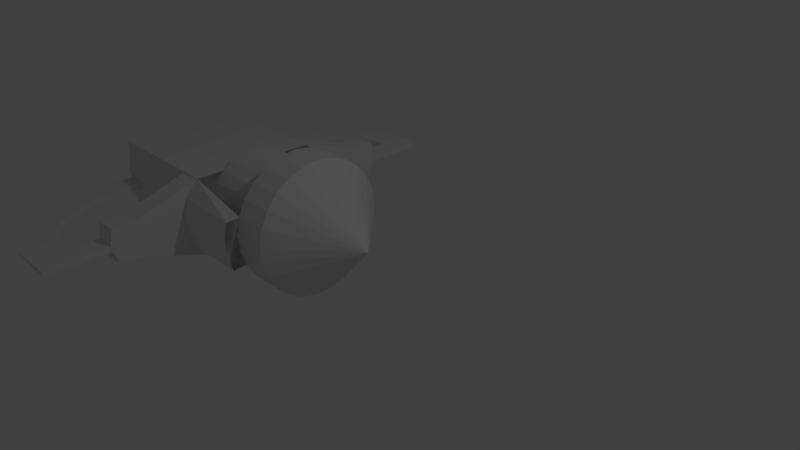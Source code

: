 # Source: EnemyV1.5.blend  (saved by Blender 2.79.0; exported with 4.5.12 LTS)
import bpy
from mathutils import Matrix  # noqa: F401  (used for matrix-valued properties, if any)

bpy.ops.wm.read_factory_settings(use_empty=True)
scene = bpy.context.scene
scene.name = 'Scene'

# ---- collections
col_collection_1 = bpy.data.collections.new('Collection 1'); scene.collection.children.link(col_collection_1)

# ---- world
world_world = bpy.data.worlds.new('World'); scene.world = world_world
world_world.color = (0.05088, 0.05088, 0.05088)
world_world.use_sun_shadow = False
world_world.sun_shadow_jitter_overblur = 0.0
world_world.cycles.sampling_method = 'MANUAL'

# ---- cameras
cam_camera = bpy.data.cameras.new('Camera')
cam_camera.clip_end = 100.0
cam_camera.lens = 35.0
cam_camera.sensor_width = 32.0
cam_camera.sensor_height = 18.0
cam_camera.ortho_scale = 7.314
cam_camera.dof.focus_distance = 0.0
cam_camera.dof.aperture_fstop = 128.0

# ---- lights
light_lamp = bpy.data.lights.new('Lamp', 'POINT')
light_lamp.transmission_factor = 0.0
light_lamp.cutoff_distance = 30.0
light_lamp.energy = 100.0
light_lamp.shadow_buffer_clip_start = 1.001
light_lamp.shadow_soft_size = 0.1
light_lamp.shadow_maximum_resolution = 0.006
light_lamp.use_absolute_resolution = True

# ---- meshes
me_cone = bpy.data.meshes.new('Cone')
me_cone.from_pydata([(-0.06879, 0.9971, -1.0), (0.1815, 0.9828, -1.0), (0.4203, 0.9068, -1.0), (0.6328, 0.7738, -1.0), (0.8055, 0.5921, -1.0), (0.9275, 0.3731, -1.0), (0.9913, 0.1307, -1.0), (0.9928, -0.1199, -1.0), (0.9319, -0.3631, -1.0), (0.8125, -0.5835, -1.0), (0.642, -0.7672, -1.0), (0.4312, -0.9028, -1.0), (0.1932, -0.9817, -1.0), (-0.05683, -0.9989, -1.0), (-0.3033, -0.9535, -1.0), (-0.5308, -0.8481, -1.0), (-0.7249, -0.6895, -1.0), (-0.8734, -0.4876, -1.0), (-0.9671, -0.2551, -1.0), (-1.0, -0.006554, -1.0), (-0.9701, 0.2423, -1.0), (-0.8792, 0.4759, -1.0), (-0.7331, 0.6796, -1.0), (-0.5409, 0.8405, -1.0), (-0.3147, 0.9486, -1.0), (-0.05146, 0.7457, -1.5), (0.1357, 0.735, -1.5), (0.3144, 0.6782, -1.5), (0.4733, 0.5786, -1.5), (0.6025, 0.4427, -1.5), (0.6938, 0.279, -1.5), (0.7415, 0.09763, -1.5), (0.7426, -0.08986, -1.5), (0.6971, -0.2718, -1.5), (0.6078, -0.4366, -1.5), (0.4802, -0.574, -1.5), (0.3225, -0.6755, -1.5), (0.1445, -0.7345, -1.5), (-0.04251, -0.7474, -1.5), (-0.2269, -0.7133, -1.5), (-0.397, -0.6345, -1.5), (-0.5422, -0.5159, -1.5), (-0.6533, -0.3648, -1.5), (-0.7234, -0.1909, -1.5), (-0.748, -0.005044, -1.5), (-0.7256, 0.1811, -1.5), (-0.6577, 0.3559, -1.5), (-0.5484, 0.5082, -1.5), (-0.4046, 0.6286, -1.5), (-0.2354, 0.7094, -1.5), (-0.1522, 0.9971, -2.5), (0.2545, 0.9828, -2.5), (0.6427, 0.9068, -2.5), (0.6603, -0.9028, -2.5), (0.2736, -0.9817, -2.5), (-0.1328, -0.9989, -2.5), (-0.5334, -0.9535, -2.5), (-0.552, 0.9486, -2.5), (-0.1522, 0.9971, -2.831), (0.2545, 0.9828, -2.831), (0.6427, 0.9068, -2.831), (0.6603, -0.9028, -2.831), (0.2736, -0.9817, -2.831), (-0.1328, -0.9989, -2.831), (-0.5334, -0.9535, -2.831), (-0.552, 0.9486, -2.831), (0.3325, -1.9, -2.5), (0.1083, -1.979, -2.5), (0.02697, -1.997, -2.5), (-0.2111, -1.951, -2.5), (0.3325, -1.9, -2.831), (0.1083, -1.979, -2.831), (0.02697, -1.997, -2.831), (-0.2111, -1.951, -2.831), (0.3325, -2.211, -2.5), (0.1083, -2.29, -2.5), (0.02697, -2.308, -2.5), (-0.2111, -2.262, -2.5), (0.3325, -2.211, -2.831), (0.1083, -2.29, -2.831), (0.02697, -2.308, -2.831), (-0.2111, -2.262, -2.831), (0.1083, -3.236, -2.5), (0.02697, -3.253, -2.5), (0.1083, -3.236, -2.831), (0.02697, -3.253, -2.831), (0.06766, -2.299, -2.831), (0.06766, -3.244, -2.831), (0.1083, -2.763, -2.831), (0.02697, -2.78, -2.831), (0.06766, -2.772, -2.831), (0.06766, -3.236, -3.203), (0.02697, -3.245, -3.205), (0.1083, -3.228, -3.202), (0.1083, -2.771, -3.121), (0.02697, -2.788, -3.124), (0.06766, -2.78, -3.122), (0.06766, -3.083, -3.561), (0.02697, -3.091, -3.564), (0.1083, -3.076, -3.558), (0.1083, -2.666, -3.402), (0.02697, -2.681, -3.407), (0.06766, -2.674, -3.404), (0.06766, -2.796, -3.88), (0.02697, -2.802, -3.884), (0.1083, -2.79, -3.876), (0.1083, -2.455, -3.655), (0.02697, -2.468, -3.663), (0.06766, -2.461, -3.659), (0.06766, -2.393, -4.14), (0.02697, -2.398, -4.144), (0.1083, -2.389, -4.135), (0.1083, -2.153, -3.863), (0.02697, -2.161, -3.873), (0.06766, -2.157, -3.868), (0.06766, -1.903, -4.321), (0.02697, -1.905, -4.326), (0.1084, -1.901, -4.315), (0.1084, -1.779, -4.013), (0.02697, -1.783, -4.024), (0.06766, -1.781, -4.018), (0.06766, -1.359, -4.412), (0.02697, -1.359, -4.418), (0.1084, -1.359, -4.406), (0.1084, -1.359, -4.093), (0.02697, -1.359, -4.104), (0.06766, -1.359, -4.099), (0.06766, -0.8591, -4.412), (0.02697, -0.8591, -4.418), (0.1084, -0.8591, -4.406), (0.1084, -0.8591, -4.093), (0.02697, -0.8591, -4.104), (0.06766, -0.8591, -4.099), (-0.05742, 1.197, -1.5), (0.1928, 1.183, -1.5), (0.4317, 1.106, -1.5), (-0.3034, 1.148, -1.5), (-0.05742, 1.197, -2.5), (0.1928, 1.183, -2.5), (0.4317, 1.106, -2.5), (-0.3034, 1.148, -2.5), (0.4449, -1.102, -1.5), (0.207, -1.181, -1.5), (-0.04307, -1.198, -1.5), (-0.2896, -1.153, -1.5), (0.4449, -1.102, -2.5), (0.207, -1.181, -2.5), (-0.04307, -1.198, -2.5), (-0.2896, -1.153, -2.5), (-0.06879, 0.9971, -1.5), (0.1815, 0.9828, -1.5), (0.4203, 0.9068, -1.5), (0.6328, 0.7738, -1.5), (0.8055, 0.5921, -1.5), (0.9275, 0.3731, -1.5), (0.9913, 0.1307, -1.5), (0.9928, -0.1199, -1.5), (0.9319, -0.3631, -1.5), (0.8125, -0.5835, -1.5), (0.642, -0.7672, -1.5), (0.4312, -0.9028, -1.5), (0.1932, -0.9817, -1.5), (-0.05683, -0.9989, -1.5), (-0.3033, -0.9535, -1.5), (-0.5308, -0.8481, -1.5), (-0.7249, -0.6895, -1.5), (-0.8734, -0.4876, -1.5), (-0.9671, -0.2551, -1.5), (-1.0, -0.006554, -1.5), (-0.9701, 0.2423, -1.5), (-0.8792, 0.4759, -1.5), (-0.7331, 0.6796, -1.5), (-0.5409, 0.8405, -1.5), (-0.3147, 0.9486, -1.5), (-0.05146, 0.7457, -2.5), (0.1357, 0.735, -2.5), (0.3144, 0.6782, -2.5), (0.4733, 0.5786, -2.5), (0.6025, 0.4427, -2.5), (0.6938, 0.279, -2.5), (0.7415, 0.09763, -2.5), (0.7426, -0.08986, -2.5), (0.6971, -0.2718, -2.5), (0.6078, -0.4366, -2.5), (0.4802, -0.574, -2.5), (0.3225, -0.6755, -2.5), (0.1445, -0.7345, -2.5), (-0.04251, -0.7474, -2.5), (-0.2269, -0.7133, -2.5), (-0.397, -0.6345, -2.5), (-0.5422, -0.5159, -2.5), (-0.6533, -0.3648, -2.5), (-0.7234, -0.1909, -2.5), (-0.748, -0.005044, -2.5), (-0.7256, 0.1811, -2.5), (-0.6577, 0.3559, -2.5), (-0.5484, 0.5082, -2.5), (-0.4046, 0.6286, -2.5), (-0.2354, 0.7094, -2.5), (-0.06879, -0.9971, -1.0), (0.1815, -0.9828, -1.0), (0.4203, -0.9068, -1.0), (0.6328, -0.7738, -1.0), (0.8055, -0.5921, -1.0), (0.9275, -0.3731, -1.0), (0.9913, -0.1307, -1.0), (0.9928, 0.1199, -1.0), (0.9319, 0.3631, -1.0), (0.8125, 0.5835, -1.0), (0.642, 0.7672, -1.0), (0.4312, 0.9028, -1.0), (0.1932, 0.9817, -1.0), (-1.594e-05, 0.0005627, -0.02464), (-0.05683, 0.9989, -1.0), (-0.3033, 0.9535, -1.0), (-0.5308, 0.8481, -1.0), (-0.7249, 0.6895, -1.0), (-0.8734, 0.4876, -1.0), (-0.9671, 0.2551, -1.0), (-1.0, 0.006554, -1.0), (-0.9701, -0.2423, -1.0), (-0.8792, -0.4759, -1.0), (-0.7331, -0.6796, -1.0), (-0.5409, -0.8405, -1.0), (-0.3147, -0.9486, -1.0), (-0.05146, -0.7457, -1.5), (0.1357, -0.735, -1.5), (0.3144, -0.6782, -1.5), (0.4733, -0.5786, -1.5), (0.6025, -0.4427, -1.5), (0.6938, -0.279, -1.5), (0.7415, -0.09763, -1.5), (0.7426, 0.08986, -1.5), (0.6971, 0.2718, -1.5), (0.6078, 0.4366, -1.5), (0.4802, 0.574, -1.5), (0.3225, 0.6755, -1.5), (0.1445, 0.7345, -1.5), (-0.04251, 0.7474, -1.5), (-0.2269, 0.7133, -1.5), (-0.397, 0.6345, -1.5), (-0.5422, 0.5159, -1.5), (-0.6533, 0.3648, -1.5), (-0.7234, 0.1909, -1.5), (-0.748, 0.005044, -1.5), (-0.7256, -0.1811, -1.5), (-0.6577, -0.3559, -1.5), (-0.5484, -0.5082, -1.5), (-0.4046, -0.6286, -1.5), (-0.2354, -0.7094, -1.5), (-0.1522, -0.9971, -2.5), (0.2545, -0.9828, -2.5), (0.6427, -0.9068, -2.5), (0.6603, 0.9028, -2.5), (0.2736, 0.9817, -2.5), (-0.1328, 0.9989, -2.5), (-0.5334, 0.9535, -2.5), (-0.552, -0.9486, -2.5), (-0.1522, -0.9971, -2.831), (0.2545, -0.9828, -2.831), (0.6427, -0.9068, -2.831), (0.6603, 0.9028, -2.831), (0.2736, 0.9817, -2.831), (-0.1328, 0.9989, -2.831), (-0.5334, 0.9535, -2.831), (-0.552, -0.9486, -2.831), (0.3325, 1.9, -2.5), (0.1083, 1.979, -2.5), (0.02697, 1.997, -2.5), (-0.2111, 1.951, -2.5), (0.3325, 1.9, -2.831), (0.1083, 1.979, -2.831), (0.02697, 1.997, -2.831), (-0.2111, 1.951, -2.831), (0.3325, 2.211, -2.5), (0.1083, 2.29, -2.5), (0.02697, 2.308, -2.5), (-0.2111, 2.262, -2.5), (0.3325, 2.211, -2.831), (0.1083, 2.29, -2.831), (0.02697, 2.308, -2.831), (-0.2111, 2.262, -2.831), (0.1083, 3.236, -2.5), (0.02697, 3.253, -2.5), (0.1083, 3.236, -2.831), (0.02697, 3.253, -2.831), (0.06766, 2.299, -2.831), (0.06766, 3.244, -2.831), (0.1083, 2.763, -2.831), (0.02697, 2.78, -2.831), (0.06766, 2.772, -2.831), (0.06766, 3.236, -3.203), (0.02697, 3.245, -3.205), (0.1083, 3.228, -3.202), (0.1083, 2.771, -3.121), (0.02697, 2.788, -3.124), (0.06766, 2.78, -3.122), (0.06766, 3.083, -3.561), (0.02697, 3.091, -3.564), (0.1083, 3.076, -3.558), (0.1083, 2.666, -3.402), (0.02697, 2.681, -3.407), (0.06766, 2.674, -3.404), (0.06766, 2.796, -3.88), (0.02697, 2.802, -3.884), (0.1083, 2.79, -3.876), (0.1083, 2.455, -3.655), (0.02697, 2.468, -3.663), (0.06766, 2.461, -3.659), (0.06766, 2.393, -4.14), (0.02697, 2.398, -4.144), (0.1083, 2.389, -4.135), (0.1083, 2.153, -3.863), (0.02697, 2.161, -3.873), (0.06766, 2.157, -3.868), (0.06766, 1.903, -4.321), (0.02697, 1.905, -4.326), (0.1084, 1.901, -4.315), (0.1084, 1.779, -4.013), (0.02697, 1.783, -4.024), (0.06766, 1.781, -4.018), (0.06766, 1.359, -4.412), (0.02697, 1.359, -4.418), (0.1084, 1.359, -4.406), (0.1084, 1.359, -4.093), (0.02697, 1.359, -4.104), (0.06766, 1.359, -4.099), (0.06766, 0.8591, -4.412), (0.02697, 0.8591, -4.418), (0.1084, 0.8591, -4.406), (0.1084, 0.8591, -4.093), (0.02697, 0.8591, -4.104), (0.06766, 0.8591, -4.099), (-0.05742, -1.197, -1.5), (0.1928, -1.183, -1.5), (0.4317, -1.106, -1.5), (-0.3034, -1.148, -1.5), (-0.05742, -1.197, -2.5), (0.1928, -1.183, -2.5), (0.4317, -1.106, -2.5), (-0.3034, -1.148, -2.5), (0.4449, 1.102, -1.5), (0.207, 1.181, -1.5), (-0.04307, 1.198, -1.5), (-0.2896, 1.153, -1.5), (0.4449, 1.102, -2.5), (0.207, 1.181, -2.5), (-0.04307, 1.198, -2.5), (-0.2896, 1.153, -2.5), (-0.06879, -0.9971, -1.5), (0.1815, -0.9828, -1.5), (0.4203, -0.9068, -1.5), (0.6328, -0.7738, -1.5), (0.8055, -0.5921, -1.5), (0.9275, -0.3731, -1.5), (0.9913, -0.1307, -1.5), (0.9928, 0.1199, -1.5), (0.9319, 0.3631, -1.5), (0.8125, 0.5835, -1.5), (0.642, 0.7672, -1.5), (0.4312, 0.9028, -1.5), (0.1932, 0.9817, -1.5), (-0.05683, 0.9989, -1.5), (-0.3033, 0.9535, -1.5), (-0.5308, 0.8481, -1.5), (-0.7249, 0.6895, -1.5), (-0.8734, 0.4876, -1.5), (-0.9671, 0.2551, -1.5), (-1.0, 0.006554, -1.5), (-0.9701, -0.2423, -1.5), (-0.8792, -0.4759, -1.5), (-0.7331, -0.6796, -1.5), (-0.5409, -0.8405, -1.5), (-0.3147, -0.9486, -1.5), (-0.05146, -0.7457, -2.5), (0.1357, -0.735, -2.5), (0.3144, -0.6782, -2.5), (0.4733, -0.5786, -2.5), (0.6025, -0.4427, -2.5), (0.6938, -0.279, -2.5), (0.7415, -0.09763, -2.5), (0.7426, 0.08986, -2.5), (0.6971, 0.2718, -2.5), (0.6078, 0.4366, -2.5), (0.4802, 0.574, -2.5), (0.3225, 0.6755, -2.5), (0.1445, 0.7345, -2.5), (-0.04251, 0.7474, -2.5), (-0.2269, 0.7133, -2.5), (-0.397, 0.6345, -2.5), (-0.5422, 0.5159, -2.5), (-0.6533, 0.3648, -2.5), (-0.7234, 0.1909, -2.5), (-0.748, 0.005044, -2.5), (-0.7256, -0.1811, -2.5), (-0.6577, -0.3559, -2.5), (-0.5484, -0.5082, -2.5), (-0.4046, -0.6286, -2.5), (-0.2354, -0.7094, -2.5), (-0.1522, -0.9971, -4.418), (0.2545, -0.9828, -4.418), (0.6427, -0.9068, -4.418), (0.6603, 0.9028, -4.418), (0.2736, 0.9817, -4.418), (-0.1328, 0.9989, -4.418), (-0.5334, 0.9535, -4.418), (-0.552, -0.9486, -4.418)], [], [(19, 20, 169, 168), (36, 37, 186, 185), (1, 2, 151, 150), (23, 24, 173, 172), (5, 6, 155, 154), (12, 13, 162, 161), (9, 10, 159, 158), (16, 17, 166, 165), (24, 0, 149, 173), (20, 21, 170, 169), (2, 3, 152, 151), (6, 7, 156, 155), (13, 14, 163, 162), (10, 11, 160, 159), (17, 18, 167, 166), (21, 22, 171, 170), (3, 4, 153, 152), (0, 1, 150, 149), (7, 8, 157, 156), (14, 15, 164, 163), (11, 12, 161, 160), (18, 19, 168, 167), (22, 23, 172, 171), (4, 5, 154, 153), (8, 9, 158, 157), (15, 16, 165, 164), (51, 50, 137, 138), (163, 56, 148, 144), (150, 151, 135, 134), (56, 55, 147, 148), (151, 52, 139, 135), (161, 162, 143, 142), (57, 50, 58, 65), (58, 59, 60, 61, 62, 63, 64, 65), (52, 53, 61, 60), (61, 53, 66, 70), (51, 52, 60, 59), (56, 57, 65, 64), (63, 62, 71, 72), (54, 55, 68, 67), (50, 51, 59, 58), (68, 69, 77, 76), (72, 71, 79, 86, 80), (70, 66, 74, 78), (55, 56, 69, 68), (53, 54, 67, 66), (56, 64, 73, 69), (64, 63, 72, 73), (62, 61, 70, 71), (75, 76, 83, 82), (76, 77, 81, 80), (74, 75, 79, 78), (66, 67, 75, 74), (69, 73, 81, 77), (73, 72, 80, 81), (71, 70, 78, 79), (67, 68, 76, 75), (82, 83, 85, 87, 84), (79, 75, 82, 84, 88), (85, 89, 95, 92), (76, 80, 89, 85, 83), (90, 88, 94, 96), (80, 86, 90, 89), (86, 79, 88, 90), (93, 91, 97, 99), (92, 95, 101, 98), (84, 87, 91, 93), (89, 90, 96, 95), (87, 85, 92, 91), (88, 84, 93, 94), (97, 98, 104, 103), (100, 99, 105, 106), (96, 94, 100, 102), (94, 93, 99, 100), (91, 92, 98, 97), (95, 96, 102, 101), (108, 106, 112, 114), (105, 103, 109, 111), (101, 102, 108, 107), (98, 101, 107, 104), (99, 97, 103, 105), (102, 100, 106, 108), (113, 114, 120, 119), (109, 110, 116, 115), (106, 105, 111, 112), (103, 104, 110, 109), (107, 108, 114, 113), (104, 107, 113, 110), (118, 117, 123, 124), (120, 118, 124, 126), (110, 113, 119, 116), (111, 109, 115, 117), (114, 112, 118, 120), (112, 111, 117, 118), (122, 125, 131, 128), (125, 126, 132, 131), (115, 116, 122, 121), (119, 120, 126, 125), (116, 119, 125, 122), (117, 115, 121, 123), (132, 130, 129, 127), (131, 132, 127, 128), (123, 121, 127, 129), (126, 124, 130, 132), (124, 123, 129, 130), (121, 122, 128, 127), (50, 57, 56, 55, 54, 53, 52, 51), (133, 134, 138, 137), (134, 135, 139, 138), (136, 133, 137, 140), (173, 149, 133, 136), (50, 57, 140, 137), (149, 150, 134, 133), (57, 173, 136, 140), (52, 51, 138, 139), (149, 173, 57, 50, 51, 52, 151, 150), (141, 142, 146, 145), (142, 143, 147, 146), (143, 144, 148, 147), (54, 53, 145, 146), (162, 163, 144, 143), (160, 161, 142, 141), (55, 54, 146, 147), (53, 160, 141, 145), (160, 53, 54, 55, 56, 163, 162, 161), (26, 25, 149, 150), (27, 26, 150, 151), (28, 27, 151, 152), (29, 28, 152, 153), (30, 29, 153, 154), (31, 30, 154, 155), (32, 31, 155, 156), (33, 32, 156, 157), (34, 33, 157, 158), (35, 34, 158, 159), (36, 35, 159, 160), (37, 36, 160, 161), (38, 37, 161, 162), (39, 38, 162, 163), (40, 39, 163, 164), (41, 40, 164, 165), (42, 41, 165, 166), (43, 42, 166, 167), (44, 43, 167, 168), (45, 44, 168, 169), (46, 45, 169, 170), (47, 46, 170, 171), (48, 47, 171, 172), (49, 48, 172, 173), (25, 49, 173, 149), (174, 175, 176, 177, 178, 179, 180, 181, 182, 183, 184, 185, 186, 187, 188, 189, 190, 191, 192, 193, 194, 195, 196, 197, 198), (29, 30, 179, 178), (44, 45, 194, 193), (37, 38, 187, 186), (30, 31, 180, 179), (45, 46, 195, 194), (38, 39, 188, 187), (31, 32, 181, 180), (46, 47, 196, 195), (39, 40, 189, 188), (32, 33, 182, 181), (47, 48, 197, 196), (25, 26, 175, 174), (40, 41, 190, 189), (33, 34, 183, 182), (48, 49, 198, 197), (26, 27, 176, 175), (41, 42, 191, 190), (34, 35, 184, 183), (49, 25, 174, 198), (27, 28, 177, 176), (42, 43, 192, 191), (35, 36, 185, 184), (28, 29, 178, 177), (43, 44, 193, 192), (199, 200, 212), (200, 201, 212), (201, 202, 212), (202, 203, 212), (203, 204, 212), (204, 205, 212), (205, 206, 212), (206, 207, 212), (207, 208, 212), (208, 209, 212), (209, 210, 212), (210, 211, 212), (211, 213, 212), (213, 214, 212), (214, 215, 212), (215, 216, 212), (216, 217, 212), (217, 218, 212), (218, 219, 212), (219, 220, 212), (220, 221, 212), (221, 222, 212), (222, 223, 212), (223, 224, 212), (224, 199, 212), (219, 368, 369, 220), (236, 385, 386, 237), (200, 350, 351, 201), (223, 372, 373, 224), (204, 354, 355, 205), (211, 361, 362, 213), (208, 358, 359, 209), (216, 365, 366, 217), (224, 373, 349, 199), (220, 369, 370, 221), (201, 351, 352, 202), (205, 355, 356, 206), (213, 362, 363, 214), (209, 359, 360, 210), (217, 366, 367, 218), (221, 370, 371, 222), (202, 352, 353, 203), (199, 349, 350, 200), (206, 356, 357, 207), (214, 363, 364, 215), (210, 360, 361, 211), (218, 367, 368, 219), (222, 371, 372, 223), (203, 353, 354, 204), (207, 357, 358, 208), (215, 364, 365, 216), (251, 338, 337, 250), (363, 344, 348, 256), (350, 334, 335, 351), (256, 348, 347, 255), (351, 335, 339, 252), (361, 342, 343, 362), (257, 265, 258, 250), (264, 263, 404, 405), (252, 260, 261, 253), (261, 270, 266, 253), (251, 259, 260, 252), (256, 264, 265, 257), (263, 272, 271, 262), (254, 267, 268, 255), (250, 258, 259, 251), (268, 276, 277, 269), (272, 280, 286, 279, 271), (270, 278, 274, 266), (255, 268, 269, 256), (253, 266, 267, 254), (256, 269, 273, 264), (264, 273, 272, 263), (262, 271, 270, 261), (275, 282, 283, 276), (276, 280, 281, 277), (274, 278, 279, 275), (266, 274, 275, 267), (269, 277, 281, 273), (273, 281, 280, 272), (271, 279, 278, 270), (267, 275, 276, 268), (282, 284, 287, 285, 283), (279, 288, 284, 282, 275), (285, 292, 295, 289), (276, 283, 285, 289, 280), (290, 296, 294, 288), (280, 289, 290, 286), (286, 290, 288, 279), (293, 299, 297, 291), (292, 298, 301, 295), (284, 293, 291, 287), (289, 295, 296, 290), (287, 291, 292, 285), (288, 294, 293, 284), (297, 303, 304, 298), (300, 306, 305, 299), (296, 302, 300, 294), (294, 300, 299, 293), (291, 297, 298, 292), (295, 301, 302, 296), (308, 314, 312, 306), (305, 311, 309, 303), (301, 307, 308, 302), (298, 304, 307, 301), (299, 305, 303, 297), (302, 308, 306, 300), (313, 319, 320, 314), (309, 315, 316, 310), (306, 312, 311, 305), (303, 309, 310, 304), (307, 313, 314, 308), (304, 310, 313, 307), (318, 324, 323, 317), (320, 326, 324, 318), (310, 316, 319, 313), (311, 317, 315, 309), (314, 320, 318, 312), (312, 318, 317, 311), (322, 328, 331, 325), (325, 331, 332, 326), (315, 321, 322, 316), (319, 325, 326, 320), (316, 322, 325, 319), (317, 323, 321, 315), (332, 331, 131, 132), (328, 327, 127, 128), (323, 329, 327, 321), (326, 332, 330, 324), (324, 330, 329, 323), (321, 327, 328, 322), (250, 251, 252, 253, 254, 255, 256, 257), (333, 337, 338, 334), (334, 338, 339, 335), (336, 340, 337, 333), (373, 336, 333, 349), (250, 337, 340, 257), (349, 333, 334, 350), (257, 340, 336, 373), (252, 339, 338, 251), (349, 350, 351, 252, 251, 250, 257, 373), (341, 345, 346, 342), (342, 346, 347, 343), (343, 347, 348, 344), (254, 346, 345, 253), (362, 343, 344, 363), (360, 341, 342, 361), (255, 347, 346, 254), (253, 345, 341, 360), (360, 361, 362, 363, 256, 255, 254, 253), (226, 350, 349, 225), (227, 351, 350, 226), (228, 352, 351, 227), (229, 353, 352, 228), (230, 354, 353, 229), (231, 355, 354, 230), (232, 356, 355, 231), (233, 357, 356, 232), (234, 358, 357, 233), (235, 359, 358, 234), (236, 360, 359, 235), (237, 361, 360, 236), (238, 362, 361, 237), (239, 363, 362, 238), (240, 364, 363, 239), (241, 365, 364, 240), (242, 366, 365, 241), (243, 367, 366, 242), (244, 368, 367, 243), (245, 369, 368, 244), (246, 370, 369, 245), (247, 371, 370, 246), (248, 372, 371, 247), (249, 373, 372, 248), (225, 349, 373, 249), (374, 398, 397, 396, 395, 394, 393, 392, 391, 390, 389, 388, 387, 386, 385, 384, 383, 382, 381, 380, 379, 378, 377, 376, 375), (229, 378, 379, 230), (244, 393, 394, 245), (237, 386, 387, 238), (230, 379, 380, 231), (245, 394, 395, 246), (238, 387, 388, 239), (231, 380, 381, 232), (246, 395, 396, 247), (239, 388, 389, 240), (232, 381, 382, 233), (247, 396, 397, 248), (225, 374, 375, 226), (240, 389, 390, 241), (233, 382, 383, 234), (248, 397, 398, 249), (226, 375, 376, 227), (241, 390, 391, 242), (234, 383, 384, 235), (249, 398, 374, 225), (227, 376, 377, 228), (242, 391, 392, 243), (235, 384, 385, 236), (228, 377, 378, 229), (243, 392, 393, 244), (331, 328, 128, 131), (327, 329, 129, 127), (330, 332, 132, 130), (329, 330, 130, 129), (399, 406, 405, 404, 403, 402, 401, 400), (262, 261, 402, 403), (259, 258, 399, 400), (265, 264, 405, 406), (258, 265, 406, 399), (263, 262, 403, 404), (260, 259, 400, 401), (261, 260, 401, 402)])
me_cone.use_remesh_preserve_volume = False
me_cone.use_remesh_preserve_attributes = False
me_cone.use_mirror_vertex_groups = False
me_cone.update()

# ---- objects
ob_cone = bpy.data.objects.new('Cone', me_cone)
ob_lamp = bpy.data.objects.new('Lamp', light_lamp)
ob_camera = bpy.data.objects.new('Camera', cam_camera)

# ---- transforms, parenting, visibility, modifiers, constraints
ob_cone.location = (0.0, 0.0, 0.0)
ob_cone.rotation_euler = (0.0, 1.571, 0.0)
ob_cone.lineart.crease_threshold = 0.0
ob_lamp.location = (4.076, 1.005, 5.904)
ob_lamp.rotation_euler = (0.6503, 0.05522, 1.866)
ob_lamp.lock_rotations_4d = False
ob_lamp.empty_display_type = 'ARROWS'
ob_lamp.color = (0.0, 0.0, 0.0, 0.0)
ob_lamp.lineart.crease_threshold = 0.0
ob_camera.location = (7.481, -6.508, 5.344)
ob_camera.rotation_euler = (1.109, 0.0, 0.8149)
ob_camera.lock_rotations_4d = False
ob_camera.empty_display_type = 'ARROWS'
ob_camera.color = (0.0, 0.0, 0.0, 0.0)
ob_camera.display_type = 'WIRE'
ob_camera.lineart.crease_threshold = 0.0

# ---- collection membership
col_collection_1.objects.link(ob_cone)
col_collection_1.objects.link(ob_lamp)
col_collection_1.objects.link(ob_camera)

# ---- scene / render settings (as saved in the file)
scene.camera = ob_camera
scene.frame_start = 1; scene.frame_end = 250; scene.frame_set(0)
scene.render.engine = 'BLENDER_EEVEE_NEXT'
scene.render.resolution_percentage = 50
scene.render.dither_intensity = 0.0
scene.cycles.use_denoising = False
scene.cycles.samples = 128
scene.cycles.sampling_pattern = 'TABULATED_SOBOL'
scene.cycles.use_adaptive_sampling = False
scene.cycles.use_light_tree = False
scene.cycles.blur_glossy = 0.0
scene.cycles.sample_clamp_indirect = 0.0
scene.view_settings.view_transform = 'Standard'
bpy.context.view_layer.update()
